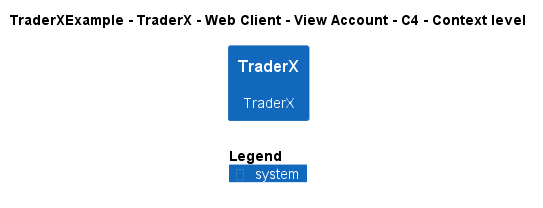

The diagram above was rendered by PlantUML. Its source (embedded in the PNG):
@startuml
!include ..\..\..\..\..\..\..\.c4s\C4_Context.puml

AddElementTag("c4interflow:lifecycle:new", $bgColor=green, $fontColor=#ffffff, $borderColor=green, $shadowing="False")
AddElementTag("c4interflow:lifecycle:changed", $bgColor=orange, $fontColor=#ffffff, $borderColor=orange, $shadowing="False")
AddElementTag("c4interflow:lifecycle:removed", $bgColor=red, $fontColor=#ffffff, $borderColor=red, $shadowing="False")

AddRelTag("c4interflow:lifecycle:new", $textColor=green, $lineColor=green)
AddRelTag("c4interflow:lifecycle:changed", $textColor=orange, $lineColor=orange)
AddRelTag("c4interflow:lifecycle:removed", $textColor=red, $lineColor=red)

SHOW_PERSON_PORTRAIT()
LAYOUT_TOP_DOWN()

skinparam linetype polyline

title TraderXExample - TraderX - Web Client - View Account - C4 - Context level

System(TraderXExample.SoftwareSystems.TraderX, "TraderX", "TraderX")



SHOW_LEGEND()
@enduml